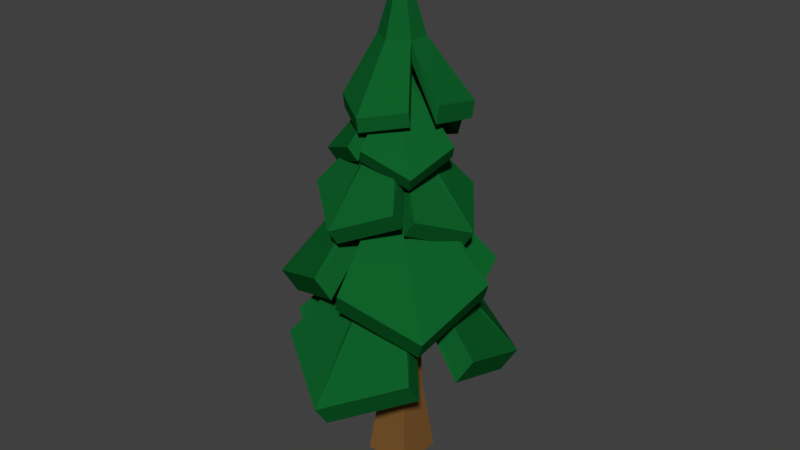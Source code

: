 # Source: Pine.blend  (saved by Blender 2.79.0; exported with 4.5.12 LTS)
import bpy
from mathutils import Matrix  # noqa: F401  (used for matrix-valued properties, if any)

bpy.ops.wm.read_factory_settings(use_empty=True)
scene = bpy.context.scene
scene.name = 'Scene'

# ---- collections
col_collection_1 = bpy.data.collections.new('Collection 1'); scene.collection.children.link(col_collection_1)

# ---- materials (node trees are filled in below, after node groups)
mat_material_001 = bpy.data.materials.new('Material.001')
mat_material_001.alpha_threshold = 0.0
mat_material_001.use_transparent_shadow = False
mat_material_001.diffuse_color = (0.005091, 0.1156, 0.02306, 1.0)
mat_material_001.roughness = 0.5
mat_material_002 = bpy.data.materials.new('Material.002')
mat_material_002.alpha_threshold = 0.0
mat_material_002.use_transparent_shadow = False
mat_material_002.diffuse_color = (0.2016, 0.09531, 0.02624, 1.0)
mat_material_002.roughness = 0.5

# ---- material node trees

# ---- world
world_world = bpy.data.worlds.new('World'); scene.world = world_world
world_world.color = (0.05088, 0.05088, 0.05088)
world_world.use_sun_shadow = False
world_world.sun_shadow_jitter_overblur = 0.0
world_world.cycles.sampling_method = 'MANUAL'

# ---- meshes
me_cube_025 = bpy.data.meshes.new('Cube.025')
me_cube_025.from_pydata([(-0.5885, -0.1548, -0.1278), (-0.5885, -0.1548, 2.355), (-0.5885, 0.1548, -0.1278), (-0.5885, 0.1548, 2.355), (1.144, -1.199, -1.0), (1.0, -1.199, 2.588), (1.144, 1.199, -1.0), (1.0, 1.199, 2.588), (-0.5423, 6.692e-08, 0.6255), (-0.5423, 6.692e-08, 3.108), (1.828, 0.0, 1.729), (1.684, 0.0, 5.318)], [], [(8, 9, 3, 2), (2, 3, 7, 6), (10, 11, 5, 4), (4, 5, 1, 0), (8, 10, 4, 0), (11, 9, 1, 5), (7, 3, 9, 11), (2, 6, 10, 8), (6, 7, 11, 10), (0, 1, 9, 8)])
me_cube_025.materials.append(mat_material_001)
me_cube_025.use_remesh_preserve_volume = False
me_cube_025.use_remesh_preserve_attributes = False
me_cube_025.use_mirror_vertex_groups = False
me_cube_025.update()
me_cube_024 = bpy.data.meshes.new('Cube.024')
me_cube_024.from_pydata([(-0.5885, -0.1548, -0.1278), (-0.5885, -0.1548, 2.355), (-0.5885, 0.1548, -0.1278), (-0.5885, 0.1548, 2.355), (1.144, -1.199, -1.0), (1.0, -1.199, 2.588), (1.144, 1.199, -1.0), (1.0, 1.199, 2.588), (-0.5423, 6.692e-08, 0.6255), (-0.5423, 6.692e-08, 3.108), (1.828, 0.0, 1.729), (1.684, 0.0, 5.318)], [], [(8, 9, 3, 2), (2, 3, 7, 6), (10, 11, 5, 4), (4, 5, 1, 0), (8, 10, 4, 0), (11, 9, 1, 5), (7, 3, 9, 11), (2, 6, 10, 8), (6, 7, 11, 10), (0, 1, 9, 8)])
me_cube_024.materials.append(mat_material_001)
me_cube_024.use_remesh_preserve_volume = False
me_cube_024.use_remesh_preserve_attributes = False
me_cube_024.use_mirror_vertex_groups = False
me_cube_024.update()
me_cube_023 = bpy.data.meshes.new('Cube.023')
me_cube_023.from_pydata([(-0.5885, -0.1548, -0.1278), (-0.5885, -0.1548, 2.355), (-0.5885, 0.1548, -0.1278), (-0.5885, 0.1548, 2.355), (1.144, -1.199, -1.0), (1.0, -1.199, 2.588), (1.144, 1.199, -1.0), (1.0, 1.199, 2.588), (-0.5423, 6.692e-08, 0.6255), (-0.5423, 6.692e-08, 3.108), (1.828, 0.0, 1.729), (1.684, 0.0, 5.318)], [], [(8, 9, 3, 2), (2, 3, 7, 6), (10, 11, 5, 4), (4, 5, 1, 0), (8, 10, 4, 0), (11, 9, 1, 5), (7, 3, 9, 11), (2, 6, 10, 8), (6, 7, 11, 10), (0, 1, 9, 8)])
me_cube_023.materials.append(mat_material_001)
me_cube_023.use_remesh_preserve_volume = False
me_cube_023.use_remesh_preserve_attributes = False
me_cube_023.use_mirror_vertex_groups = False
me_cube_023.update()
me_cube_022 = bpy.data.meshes.new('Cube.022')
me_cube_022.from_pydata([(-0.5885, -0.1548, -0.1278), (-0.5885, -0.1548, 2.355), (-0.5885, 0.1548, -0.1278), (-0.5885, 0.1548, 2.355), (1.144, -1.199, -1.0), (1.0, -1.199, 2.588), (1.144, 1.199, -1.0), (1.0, 1.199, 2.588), (-0.5423, 6.692e-08, 0.6255), (-0.5423, 6.692e-08, 3.108), (1.828, 0.0, 1.729), (1.684, 0.0, 5.318)], [], [(8, 9, 3, 2), (2, 3, 7, 6), (10, 11, 5, 4), (4, 5, 1, 0), (8, 10, 4, 0), (11, 9, 1, 5), (7, 3, 9, 11), (2, 6, 10, 8), (6, 7, 11, 10), (0, 1, 9, 8)])
me_cube_022.materials.append(mat_material_001)
me_cube_022.use_remesh_preserve_volume = False
me_cube_022.use_remesh_preserve_attributes = False
me_cube_022.use_mirror_vertex_groups = False
me_cube_022.update()
me_cube_021 = bpy.data.meshes.new('Cube.021')
me_cube_021.from_pydata([(-0.5885, -0.1548, -0.1278), (-0.5885, -0.1548, 2.355), (-0.5885, 0.1548, -0.1278), (-0.5885, 0.1548, 2.355), (1.144, -1.199, -1.0), (1.0, -1.199, 2.588), (1.144, 1.199, -1.0), (1.0, 1.199, 2.588), (-0.5423, 6.692e-08, 0.6255), (-0.5423, 6.692e-08, 3.108), (1.828, 0.0, 1.729), (1.684, 0.0, 5.318)], [], [(8, 9, 3, 2), (2, 3, 7, 6), (10, 11, 5, 4), (4, 5, 1, 0), (8, 10, 4, 0), (11, 9, 1, 5), (7, 3, 9, 11), (2, 6, 10, 8), (6, 7, 11, 10), (0, 1, 9, 8)])
me_cube_021.materials.append(mat_material_001)
me_cube_021.use_remesh_preserve_volume = False
me_cube_021.use_remesh_preserve_attributes = False
me_cube_021.use_mirror_vertex_groups = False
me_cube_021.update()
me_cube_020 = bpy.data.meshes.new('Cube.020')
me_cube_020.from_pydata([(-0.5885, -0.1548, -0.1278), (-0.5885, -0.1548, 2.355), (-0.5885, 0.1548, -0.1278), (-0.5885, 0.1548, 2.355), (1.144, -1.199, -1.0), (1.0, -1.199, 2.588), (1.144, 1.199, -1.0), (1.0, 1.199, 2.588), (-0.5423, 6.692e-08, 0.6255), (-0.5423, 6.692e-08, 3.108), (1.828, 0.0, 1.729), (1.684, 0.0, 5.318)], [], [(8, 9, 3, 2), (2, 3, 7, 6), (10, 11, 5, 4), (4, 5, 1, 0), (8, 10, 4, 0), (11, 9, 1, 5), (7, 3, 9, 11), (2, 6, 10, 8), (6, 7, 11, 10), (0, 1, 9, 8)])
me_cube_020.materials.append(mat_material_001)
me_cube_020.use_remesh_preserve_volume = False
me_cube_020.use_remesh_preserve_attributes = False
me_cube_020.use_mirror_vertex_groups = False
me_cube_020.update()
me_cube_017 = bpy.data.meshes.new('Cube.017')
me_cube_017.from_pydata([(-0.5885, -0.1548, -0.1278), (-0.5885, -0.1548, 2.355), (-0.5885, 0.1548, -0.1278), (-0.5885, 0.1548, 2.355), (1.144, -1.199, -1.0), (1.0, -1.199, 2.588), (1.144, 1.199, -1.0), (1.0, 1.199, 2.588), (-0.5423, 6.692e-08, 0.6255), (-0.5423, 6.692e-08, 3.108), (1.828, 0.0, 1.729), (1.684, 0.0, 5.318)], [], [(8, 9, 3, 2), (2, 3, 7, 6), (10, 11, 5, 4), (4, 5, 1, 0), (8, 10, 4, 0), (11, 9, 1, 5), (7, 3, 9, 11), (2, 6, 10, 8), (6, 7, 11, 10), (0, 1, 9, 8)])
me_cube_017.materials.append(mat_material_001)
me_cube_017.use_remesh_preserve_volume = False
me_cube_017.use_remesh_preserve_attributes = False
me_cube_017.use_mirror_vertex_groups = False
me_cube_017.update()
me_cube_016 = bpy.data.meshes.new('Cube.016')
me_cube_016.from_pydata([(-0.5885, -0.1548, -0.1278), (-0.5885, -0.1548, 2.355), (-0.5885, 0.1548, -0.1278), (-0.5885, 0.1548, 2.355), (1.144, -1.199, -1.0), (1.0, -1.199, 2.588), (1.144, 1.199, -1.0), (1.0, 1.199, 2.588), (-0.5423, 6.692e-08, 0.6255), (-0.5423, 6.692e-08, 3.108), (1.828, 0.0, 1.729), (1.684, 0.0, 5.318)], [], [(8, 9, 3, 2), (2, 3, 7, 6), (10, 11, 5, 4), (4, 5, 1, 0), (8, 10, 4, 0), (11, 9, 1, 5), (7, 3, 9, 11), (2, 6, 10, 8), (6, 7, 11, 10), (0, 1, 9, 8)])
me_cube_016.materials.append(mat_material_001)
me_cube_016.use_remesh_preserve_volume = False
me_cube_016.use_remesh_preserve_attributes = False
me_cube_016.use_mirror_vertex_groups = False
me_cube_016.update()
me_cube_015 = bpy.data.meshes.new('Cube.015')
me_cube_015.from_pydata([(-0.5885, -0.1548, -0.1278), (-0.5885, -0.1548, 2.355), (-0.5885, 0.1548, -0.1278), (-0.5885, 0.1548, 2.355), (1.144, -1.199, -1.0), (1.0, -1.199, 2.588), (1.144, 1.199, -1.0), (1.0, 1.199, 2.588), (-0.5423, 6.692e-08, 0.6255), (-0.5423, 6.692e-08, 3.108), (1.828, 0.0, 1.729), (1.684, 0.0, 5.318)], [], [(8, 9, 3, 2), (2, 3, 7, 6), (10, 11, 5, 4), (4, 5, 1, 0), (8, 10, 4, 0), (11, 9, 1, 5), (7, 3, 9, 11), (2, 6, 10, 8), (6, 7, 11, 10), (0, 1, 9, 8)])
me_cube_015.materials.append(mat_material_001)
me_cube_015.use_remesh_preserve_volume = False
me_cube_015.use_remesh_preserve_attributes = False
me_cube_015.use_mirror_vertex_groups = False
me_cube_015.update()
me_cube_014 = bpy.data.meshes.new('Cube.014')
me_cube_014.from_pydata([(-0.5885, -0.1548, -0.1278), (-0.5885, -0.1548, 2.355), (-0.5885, 0.1548, -0.1278), (-0.5885, 0.1548, 2.355), (1.144, -1.199, -1.0), (1.0, -1.199, 2.588), (1.144, 1.199, -1.0), (1.0, 1.199, 2.588), (-0.5423, 6.692e-08, 0.6255), (-0.5423, 6.692e-08, 3.108), (1.828, 0.0, 1.729), (1.684, 0.0, 5.318)], [], [(8, 9, 3, 2), (2, 3, 7, 6), (10, 11, 5, 4), (4, 5, 1, 0), (8, 10, 4, 0), (11, 9, 1, 5), (7, 3, 9, 11), (2, 6, 10, 8), (6, 7, 11, 10), (0, 1, 9, 8)])
me_cube_014.materials.append(mat_material_001)
me_cube_014.use_remesh_preserve_volume = False
me_cube_014.use_remesh_preserve_attributes = False
me_cube_014.use_mirror_vertex_groups = False
me_cube_014.update()
me_cube_013 = bpy.data.meshes.new('Cube.013')
me_cube_013.from_pydata([(-0.5885, -0.1548, -0.1278), (-0.5885, -0.1548, 2.355), (-0.5885, 0.1548, -0.1278), (-0.5885, 0.1548, 2.355), (1.144, -1.199, -1.0), (1.0, -1.199, 2.588), (1.144, 1.199, -1.0), (1.0, 1.199, 2.588), (-0.5423, 6.692e-08, 0.6255), (-0.5423, 6.692e-08, 3.108), (1.828, 0.0, 1.729), (1.684, 0.0, 5.318)], [], [(8, 9, 3, 2), (2, 3, 7, 6), (10, 11, 5, 4), (4, 5, 1, 0), (8, 10, 4, 0), (11, 9, 1, 5), (7, 3, 9, 11), (2, 6, 10, 8), (6, 7, 11, 10), (0, 1, 9, 8)])
me_cube_013.materials.append(mat_material_001)
me_cube_013.use_remesh_preserve_volume = False
me_cube_013.use_remesh_preserve_attributes = False
me_cube_013.use_mirror_vertex_groups = False
me_cube_013.update()
me_cube_010 = bpy.data.meshes.new('Cube.010')
me_cube_010.from_pydata([(-0.5885, -0.1548, -0.1278), (-0.5885, -0.1548, 2.355), (-0.5885, 0.1548, -0.1278), (-0.5885, 0.1548, 2.355), (1.144, -1.199, -1.0), (1.0, -1.199, 2.588), (1.144, 1.199, -1.0), (1.0, 1.199, 2.588), (-0.5423, 6.692e-08, 0.6255), (-0.5423, 6.692e-08, 3.108), (1.828, 0.0, 1.729), (1.684, 0.0, 5.318)], [], [(8, 9, 3, 2), (2, 3, 7, 6), (10, 11, 5, 4), (4, 5, 1, 0), (8, 10, 4, 0), (11, 9, 1, 5), (7, 3, 9, 11), (2, 6, 10, 8), (6, 7, 11, 10), (0, 1, 9, 8)])
me_cube_010.materials.append(mat_material_001)
me_cube_010.use_remesh_preserve_volume = False
me_cube_010.use_remesh_preserve_attributes = False
me_cube_010.use_mirror_vertex_groups = False
me_cube_010.update()
me_cylinder_006 = bpy.data.meshes.new('Cylinder.006')
me_cylinder_006.from_pydata([(-1.936e-09, 0.4111, -0.4555), (-1.708e-08, 0.02445, 2.791), (0.356, 0.2055, -0.4555), (0.02117, 0.01222, 2.791), (0.356, -0.2055, -0.4555), (0.02117, -0.01222, 2.791), (-3.787e-08, -0.4111, -0.4555), (-1.922e-08, -0.02445, 2.791), (-0.356, -0.2055, -0.4555), (-0.02117, -0.01222, 2.791), (-0.356, 0.2055, -0.4555), (-0.02117, 0.01222, 2.791), (-2.707e-09, 0.4555, -1.337), (0.3944, 0.2277, -1.337), (0.3944, -0.2277, -1.337), (-4.253e-08, -0.4555, -1.337), (-0.3944, -0.2277, -1.337), (-0.3944, 0.2277, -1.337), (0.7087, -0.6895, -2.944), (-3.628e-05, -1.153, -3.292), (-0.7088, -0.6895, -2.944), (0.7087, -0.6476, -3.594), (-3.628e-05, -1.111, -3.942), (-0.7088, -0.6476, -3.594), (-0.8811, -0.2424, -2.72), (-1.032, 0.5296, -3.081), (-0.244, 0.8611, -2.72), (-0.9175, -0.2123, -3.481), (-1.069, 0.5597, -3.842), (-0.2803, 0.8912, -3.481), (0.2967, 0.9408, -2.733), (1.079, 0.5851, -3.09), (1.013, -0.2992, -2.733), (0.2813, 0.8991, -3.518), (1.063, 0.5435, -3.875), (0.9972, -0.3409, -3.518)], [], [(0, 1, 3, 2), (2, 3, 5, 4), (4, 5, 7, 6), (6, 7, 9, 8), (3, 1, 11, 9, 7, 5), (8, 9, 11, 10), (10, 11, 1, 0), (12, 17, 28, 29), (12, 13, 14, 15, 16, 17), (16, 15, 22, 23), (4, 14, 35, 32), (10, 0, 26, 25), (14, 13, 34, 35), (6, 8, 20, 19), (19, 20, 23, 22), (18, 19, 22, 21), (14, 4, 18, 21), (8, 16, 23, 20), (15, 14, 21, 22), (4, 6, 19, 18), (25, 26, 29, 28), (24, 25, 28, 27), (16, 8, 24, 27), (0, 12, 29, 26), (8, 10, 25, 24), (17, 16, 27, 28), (31, 32, 35, 34), (30, 31, 34, 33), (2, 4, 32, 31), (12, 0, 30, 33), (0, 2, 31, 30), (13, 12, 33, 34)])
me_cylinder_006.materials.append(mat_material_001)
me_cylinder_006.use_remesh_preserve_volume = False
me_cylinder_006.use_remesh_preserve_attributes = False
me_cylinder_006.use_mirror_vertex_groups = False
me_cylinder_006.update()
me_cube_001 = bpy.data.meshes.new('Cube.001')
me_cube_001.from_pydata([(-1.633, -1.633, -1.105), (-1.044, -1.044, 0.1663), (-1.633, 1.633, -1.105), (-1.044, 1.044, 0.1663), (1.633, -1.633, -1.105), (1.044, -1.044, 0.1663), (1.633, 1.633, -1.105), (1.044, 1.044, 0.1663), (-0.1338, -0.1338, 6.601), (-0.1338, 0.1338, 6.601), (0.1338, 0.1338, 6.601), (0.1338, -0.1338, 6.601)], [], [(0, 1, 3, 2), (2, 3, 7, 6), (6, 7, 5, 4), (4, 5, 1, 0), (2, 6, 4, 0), (3, 1, 8, 9), (10, 9, 8, 11), (1, 5, 11, 8), (7, 3, 9, 10), (5, 7, 10, 11)])
me_cube_001.materials.append(mat_material_002)
me_cube_001.use_remesh_preserve_volume = False
me_cube_001.use_remesh_preserve_attributes = False
me_cube_001.use_mirror_vertex_groups = False
me_cube_001.update()

# ---- objects
ob_cube_013 = bpy.data.objects.new('Cube.013', me_cube_025)
ob_cube_012 = bpy.data.objects.new('Cube.012', me_cube_024)
ob_cube_011 = bpy.data.objects.new('Cube.011', me_cube_023)
ob_cube_010 = bpy.data.objects.new('Cube.010', me_cube_022)
ob_cube_009 = bpy.data.objects.new('Cube.009', me_cube_021)
ob_cube_001 = bpy.data.objects.new('Cube.001', me_cube_020)
ob_cube_008 = bpy.data.objects.new('Cube.008', me_cube_017)
ob_cube_007 = bpy.data.objects.new('Cube.007', me_cube_016)
ob_cube_006 = bpy.data.objects.new('Cube.006', me_cube_015)
ob_cube_005 = bpy.data.objects.new('Cube.005', me_cube_014)
ob_cube_003 = bpy.data.objects.new('Cube.003', me_cube_013)
ob_cube_002 = bpy.data.objects.new('Cube.002', me_cube_010)
ob_cylinder = bpy.data.objects.new('Cylinder', me_cylinder_006)
ob_cube = bpy.data.objects.new('Cube', me_cube_001)

# ---- transforms, parenting, visibility, modifiers, constraints
ob_cube_013.location = (-0.3189, 0.1567, 3.523)
ob_cube_013.rotation_euler = (-2.048e-07, 0.9934, 2.926)
ob_cube_013.scale = (1.333, 1.063, 0.1256)
ob_cube_013.lineart.crease_threshold = 0.0
ob_cube_012.location = (0.09274, 0.215, 3.463)
ob_cube_012.rotation_euler = (-2.048e-07, 0.9934, 0.642)
ob_cube_012.scale = (1.333, 1.063, 0.1256)
ob_cube_012.lineart.crease_threshold = 0.0
ob_cube_011.location = (0.01346, -0.4131, 3.463)
ob_cube_011.rotation_euler = (-2.048e-07, 0.9934, -1.558)
ob_cube_011.scale = (1.333, 1.063, 0.1256)
ob_cube_011.lineart.crease_threshold = 0.0
ob_cube_010.location = (0.2418, -0.2451, 4.751)
ob_cube_010.rotation_euler = (-2.048e-07, 0.9934, -0.7146)
ob_cube_010.scale = (1.244, 0.992, 0.1172)
ob_cube_010.lineart.crease_threshold = 0.0
ob_cube_009.location = (-0.06684, 0.207, 4.751)
ob_cube_009.rotation_euler = (-2.048e-07, 0.9934, 1.347)
ob_cube_009.scale = (1.244, 0.992, 0.1172)
ob_cube_009.lineart.crease_threshold = 0.0
ob_cube_001.location = (-0.3615, -0.1229, 4.807)
ob_cube_001.rotation_euler = (-2.048e-07, 0.9934, 3.769)
ob_cube_001.scale = (1.244, 0.992, 0.1172)
ob_cube_001.lineart.crease_threshold = 0.0
ob_cube_008.location = (-0.1449, 0.1207, 5.797)
ob_cube_008.rotation_euler = (-2.048e-07, 0.9934, 2.621)
ob_cube_008.scale = (0.9128, 0.7282, 0.08606)
ob_cube_008.lineart.crease_threshold = 0.0
ob_cube_007.location = (0.1465, -0.01599, 5.664)
ob_cube_007.rotation_euler = (-2.048e-07, 0.9934, 0.1053)
ob_cube_007.scale = (0.9128, 0.7282, 0.08606)
ob_cube_007.lineart.crease_threshold = 0.0
ob_cube_006.location = (-0.02425, -0.3495, 5.853)
ob_cube_006.rotation_euler = (-2.048e-07, 0.9934, -1.686)
ob_cube_006.scale = (0.9128, 0.7282, 0.08606)
ob_cube_006.lineart.crease_threshold = 0.0
ob_cube_005.location = (-0.1087, -0.1538, 6.554)
ob_cube_005.rotation_euler = (-2.048e-07, 0.9934, -2.562)
ob_cube_005.scale = (0.7414, 0.5914, 0.0699)
ob_cube_005.lineart.crease_threshold = 0.0
ob_cube_003.location = (0.1556, -0.1554, 6.554)
ob_cube_003.rotation_euler = (-2.048e-07, 0.9934, -0.7707)
ob_cube_003.scale = (0.7414, 0.5914, 0.0699)
ob_cube_003.lineart.crease_threshold = 0.0
ob_cube_002.location = (-0.02765, 0.1297, 6.662)
ob_cube_002.rotation_euler = (-2.048e-07, 0.9934, 1.745)
ob_cube_002.scale = (0.7414, 0.5914, 0.0699)
ob_cube_002.lineart.crease_threshold = 0.0
ob_cylinder.location = (0.0, 0.0, 7.739)
ob_cylinder.scale = (0.9168, 0.9168, 0.3667)
ob_cylinder.lineart.crease_threshold = 0.0
ob_cube.location = (0.0, 0.0, 1.019)
ob_cube.scale = (0.25, 0.25, 1.0)
ob_cube.lineart.crease_threshold = 0.0

# ---- collection membership
col_collection_1.objects.link(ob_cube_013)
col_collection_1.objects.link(ob_cube_012)
col_collection_1.objects.link(ob_cube_011)
col_collection_1.objects.link(ob_cube_010)
col_collection_1.objects.link(ob_cube_009)
col_collection_1.objects.link(ob_cube_001)
col_collection_1.objects.link(ob_cube_008)
col_collection_1.objects.link(ob_cube_007)
col_collection_1.objects.link(ob_cube_006)
col_collection_1.objects.link(ob_cube_005)
col_collection_1.objects.link(ob_cube_003)
col_collection_1.objects.link(ob_cube_002)
col_collection_1.objects.link(ob_cylinder)
col_collection_1.objects.link(ob_cube)

# ---- scene / render settings (as saved in the file)
scene.frame_start = 1; scene.frame_end = 250; scene.frame_set(1)
scene.render.engine = 'BLENDER_EEVEE_NEXT'
scene.render.resolution_percentage = 50
scene.render.dither_intensity = 0.0
scene.cycles.use_denoising = False
scene.cycles.samples = 128
scene.cycles.sampling_pattern = 'TABULATED_SOBOL'
scene.cycles.use_adaptive_sampling = False
scene.cycles.use_light_tree = False
scene.cycles.blur_glossy = 0.0
scene.cycles.sample_clamp_indirect = 0.0
scene.view_settings.view_transform = 'Standard'
bpy.context.view_layer.update()

# ---- added for rendering (the .blend has no active camera and no usable light): camera, sun
cam_auto = bpy.data.cameras.new('AutoCamera')
cam_auto.lens = 50.0
cam_auto.sensor_width = 36.0
cam_auto.clip_end = 1000.0
ob_auto_camera = bpy.data.objects.new('AutoCamera', cam_auto)
scene.collection.objects.link(ob_auto_camera)
ob_auto_camera.location = (10.2377, -12.332, 12.5752)
ob_auto_camera.rotation_euler = (1.09748, -7.21219e-08, 0.694738)
scene.camera = ob_auto_camera
light_auto_sun = bpy.data.lights.new('AutoSun', 'SUN')
light_auto_sun.energy = 3.0
light_auto_sun.angle = 0.0523599
ob_auto_sun = bpy.data.objects.new('AutoSun', light_auto_sun)
scene.collection.objects.link(ob_auto_sun)
ob_auto_sun.rotation_euler = (0.872665, 0.174533, 0.523599)
bpy.context.view_layer.update()
